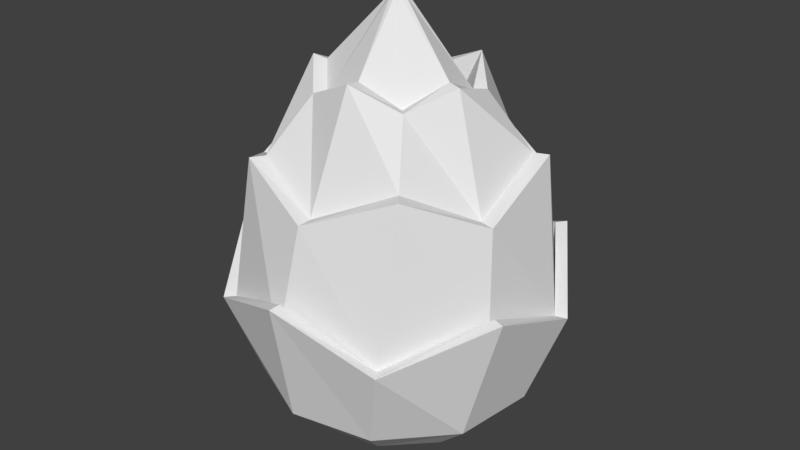 # Source: PineCone_Very_Lowpoly.blend  (saved by Blender 2.78.0; exported with 4.5.12 LTS)
import bpy
from mathutils import Matrix  # noqa: F401  (used for matrix-valued properties, if any)

bpy.ops.wm.read_factory_settings(use_empty=True)
scene = bpy.context.scene
scene.name = 'Scene'

# ---- collections
col_collection_1 = bpy.data.collections.new('Collection 1'); scene.collection.children.link(col_collection_1)

# ---- world
world_world = bpy.data.worlds.new('World'); scene.world = world_world
world_world.color = (0.05088, 0.05088, 0.05088)
world_world.use_sun_shadow = False
world_world.sun_shadow_jitter_overblur = 0.0
world_world.cycles.sampling_method = 'MANUAL'

# ---- meshes
me_cylinder = bpy.data.meshes.new('Cylinder')
me_cylinder.from_pydata([(0.08587, 0.683, 0.3814), (-0.00646, 0.03821, 2.269), (0.4709, 0.502, 0.3814), (0.01723, 0.03471, 2.269), (0.03434, 0.01795, 2.269), (0.623, -0.2927, 0.3814), (0.03834, -0.005664, 2.269), (0.02769, -0.02712, 2.269), (-0.08587, -0.683, 0.3814), (0.00646, -0.03821, 2.269), (-0.01723, -0.03471, 2.269), (-0.6761, -0.1294, 0.3814), (-0.03434, -0.01795, 2.269), (-0.623, 0.2927, 0.3814), (-0.03834, 0.005664, 2.269), (-0.02769, 0.02712, 2.269), (-0.04307, 0.6222, 1.634), (0.4796, 0.6342, 1.065), (0.5795, 0.2304, 1.603), (0.5997, -0.1714, 1.419), (0.7501, -0.2636, 1.035), (0.4319, -0.6676, 0.8392), (-0.01582, -0.7949, 1.06), (-0.5015, -0.617, 0.8392), (-0.7617, -0.2279, 1.037), (-0.6047, 0.1528, 1.618), (-0.7418, 0.2862, 0.8392), (-0.3844, 0.4911, 1.419), (-0.4546, 0.6523, 1.062), (0.01355, 0.07381, 0.0169), (0.05435, 0.05175, 0.0169), (0.07439, 0.00992, 0.0169), (0.06601, -0.0357, 0.0169), (0.03242, -0.06768, 0.0169), (-0.01355, -0.07381, 0.0169), (-0.05435, -0.05175, 0.0169), (-0.07439, -0.00992, 0.0169), (-0.06601, 0.0357, 0.0169), (-0.03242, 0.06768, 0.0169), (0.5168, 0.6834, 1.065), (0.6761, 0.1294, 0.3814), (0.828, 0.2203, 0.8392), (0.8083, -0.2841, 1.035), (0.332, -0.603, 0.3814), (0.4654, -0.7194, 0.8392), (-0.01705, -0.8566, 1.06), (-0.4709, -0.502, 0.3814), (-0.5404, -0.6649, 0.8392), (-0.8208, -0.2456, 1.037), (-0.7994, 0.3085, 0.8392), (-0.332, 0.603, 0.3814), (-0.4899, 0.7029, 1.062), (0.04634, 0.8556, 0.8392), (0.043, 0.7939, 0.8392), (-0.04836, 0.6986, 1.634), (0.3911, 0.5809, 1.419), (0.5015, 0.617, 0.8392), (0.6507, 0.2587, 1.603), (0.7684, 0.2044, 0.8392), (0.6733, -0.1925, 1.419), (0.7418, -0.2862, 0.8392), (0.4466, -0.5394, 1.596), (0.02502, -0.6998, 1.419), (-0.043, -0.7939, 0.8392), (-0.3758, -0.5909, 1.587), (-0.6578, -0.24, 1.419), (-0.7684, -0.2044, 0.8392), (-0.6789, 0.1715, 1.618), (-0.4316, 0.5515, 1.419), (-0.4319, 0.6676, 0.8392), (-0.03471, 0.3367, 1.851), (0.0, 0.0, 1.188), (0.3092, 0.1376, 1.862), (0.332, -0.06556, 1.957), (0.2263, -0.2517, 1.858), (0.04163, -0.3218, 1.963), (-0.1697, -0.2929, 1.854), (-0.3068, -0.1429, 1.945), (-0.3308, 0.07151, 1.842), (-0.2325, 0.2039, 1.979), (0.1962, 0.3526, 1.966), (0.3483, 0.5173, 1.419), (0.3685, 0.1645, 1.871), (0.3958, -0.07872, 1.948), (0.2701, -0.2998, 1.866), (0.3977, -0.4804, 1.596), (0.04907, -0.4005, 1.975), (0.02228, -0.6233, 1.419), (-0.2019, -0.3494, 1.861), (-0.3347, -0.5262, 1.587), (-0.366, -0.1699, 1.964), (-0.5859, -0.2138, 1.419), (-0.3946, 0.08464, 1.852), (-0.2768, 0.2936, 2.011), (-0.0421, 0.4013, 1.862), (-0.2258, 0.4392, 0.1992), (-0.4409, 0.2225, 0.1992), (-0.4875, -0.07908, 0.1992), (-0.3479, -0.3505, 0.1992), (-0.07542, -0.488, 0.1992), (0.2258, -0.4392, 0.1992), (0.4409, -0.2225, 0.1992), (0.3479, 0.3505, 0.1992), (0.07542, 0.488, 0.1992), (0.4875, 0.07908, 0.1992)], [], [(70, 1, 3, 71), (71, 3, 4, 72), (72, 4, 6, 73), (73, 6, 7, 74), (74, 7, 9, 75), (75, 9, 10, 76), (76, 10, 12, 77), (77, 12, 14, 78), (3, 1, 15, 14, 12, 10, 9, 7, 6, 4), (78, 14, 15, 79), (79, 15, 1, 70), (96, 95, 38, 37), (28, 53, 52, 51), (53, 28, 69), (89, 91, 65, 64), (58, 20, 42, 41), (20, 58, 60), (24, 23, 66), (23, 24, 48, 47), (19, 85, 61, 59), (91, 25, 67, 65), (21, 20, 60), (20, 21, 44, 42), (16, 81, 55, 54), (26, 24, 66), (24, 26, 49, 48), (85, 87, 62, 61), (29, 30, 31, 32, 33, 34, 35, 36, 37, 38), (97, 96, 37, 36), (98, 97, 36, 35), (99, 98, 35, 34), (100, 99, 34, 33), (101, 100, 33, 32), (103, 102, 30, 29), (104, 101, 32, 31), (102, 104, 31, 30), (95, 103, 29, 38), (50, 51, 52, 0), (13, 49, 51, 50), (11, 48, 49, 13), (46, 47, 48, 11), (8, 45, 47, 46), (43, 44, 45, 8), (5, 42, 44, 43), (40, 41, 42, 5), (2, 39, 41, 40), (0, 52, 39, 2), (22, 23, 47, 45), (17, 58, 41, 39), (26, 28, 51, 49), (21, 22, 45, 44), (53, 17, 39, 52), (69, 68, 54, 53), (26, 67, 68, 69), (66, 65, 67, 26), (23, 64, 65, 66), (63, 62, 64, 23), (21, 61, 62, 63), (60, 59, 61, 21), (58, 57, 59, 60), (56, 55, 57, 58), (53, 54, 55, 56), (18, 19, 59, 57), (23, 22, 63), (27, 16, 54, 68), (58, 17, 56), (87, 89, 64, 62), (28, 26, 69), (81, 18, 57, 55), (22, 21, 63), (25, 27, 68, 67), (17, 53, 56), (77, 78, 92, 90), (70, 71, 80, 94), (78, 79, 93, 92), (71, 72, 82, 80), (79, 70, 94, 93), (72, 73, 83, 82), (27, 93, 94, 16), (25, 92, 93, 27), (91, 90, 92, 25), (89, 88, 90, 91), (87, 86, 88, 89), (85, 84, 86, 87), (19, 83, 84, 85), (18, 82, 83, 19), (81, 80, 82, 18), (16, 94, 80, 81), (76, 77, 90, 88), (75, 76, 88, 86), (74, 75, 86, 84), (73, 74, 84, 83), (50, 0, 103, 95), (2, 40, 104, 102), (40, 5, 101, 104), (0, 2, 102, 103), (5, 43, 100, 101), (43, 8, 99, 100), (8, 46, 98, 99), (46, 11, 97, 98), (11, 13, 96, 97), (13, 50, 95, 96)])
me_cylinder.use_remesh_preserve_volume = False
me_cylinder.use_remesh_preserve_attributes = False
me_cylinder.use_mirror_vertex_groups = False
me_cylinder.update()

# ---- objects
ob_cylinder = bpy.data.objects.new('Cylinder', me_cylinder)

# ---- transforms, parenting, visibility, modifiers, constraints
ob_cylinder.location = (0.0, 0.0, 0.0)
ob_cylinder.lineart.crease_threshold = 0.0

# ---- collection membership
col_collection_1.objects.link(ob_cylinder)

# ---- scene / render settings (as saved in the file)
scene.frame_start = 1; scene.frame_end = 250; scene.frame_set(1)
scene.render.engine = 'BLENDER_EEVEE_NEXT'
scene.render.resolution_percentage = 50
scene.render.dither_intensity = 0.0
scene.cycles.use_denoising = False
scene.cycles.samples = 128
scene.cycles.sampling_pattern = 'TABULATED_SOBOL'
scene.cycles.light_sampling_threshold = 0.0
scene.cycles.use_adaptive_sampling = False
scene.cycles.use_light_tree = False
scene.cycles.blur_glossy = 0.0
scene.cycles.sample_clamp_indirect = 0.0
scene.view_settings.view_transform = 'Standard'
bpy.context.view_layer.update()

# ---- added for rendering (the .blend has no active camera and no usable light): camera, sun
cam_auto = bpy.data.cameras.new('AutoCamera')
cam_auto.lens = 50.0
cam_auto.sensor_width = 36.0
cam_auto.clip_end = 1000.0
ob_auto_camera = bpy.data.objects.new('AutoCamera', cam_auto)
scene.collection.objects.link(ob_auto_camera)
ob_auto_camera.location = (3.03291, -3.63574, 3.56617)
ob_auto_camera.rotation_euler = (1.09748, -7.21219e-08, 0.694738)
scene.camera = ob_auto_camera
light_auto_sun = bpy.data.lights.new('AutoSun', 'SUN')
light_auto_sun.energy = 3.0
light_auto_sun.angle = 0.0523599
ob_auto_sun = bpy.data.objects.new('AutoSun', light_auto_sun)
scene.collection.objects.link(ob_auto_sun)
ob_auto_sun.rotation_euler = (0.872665, 0.174533, 0.523599)
bpy.context.view_layer.update()
